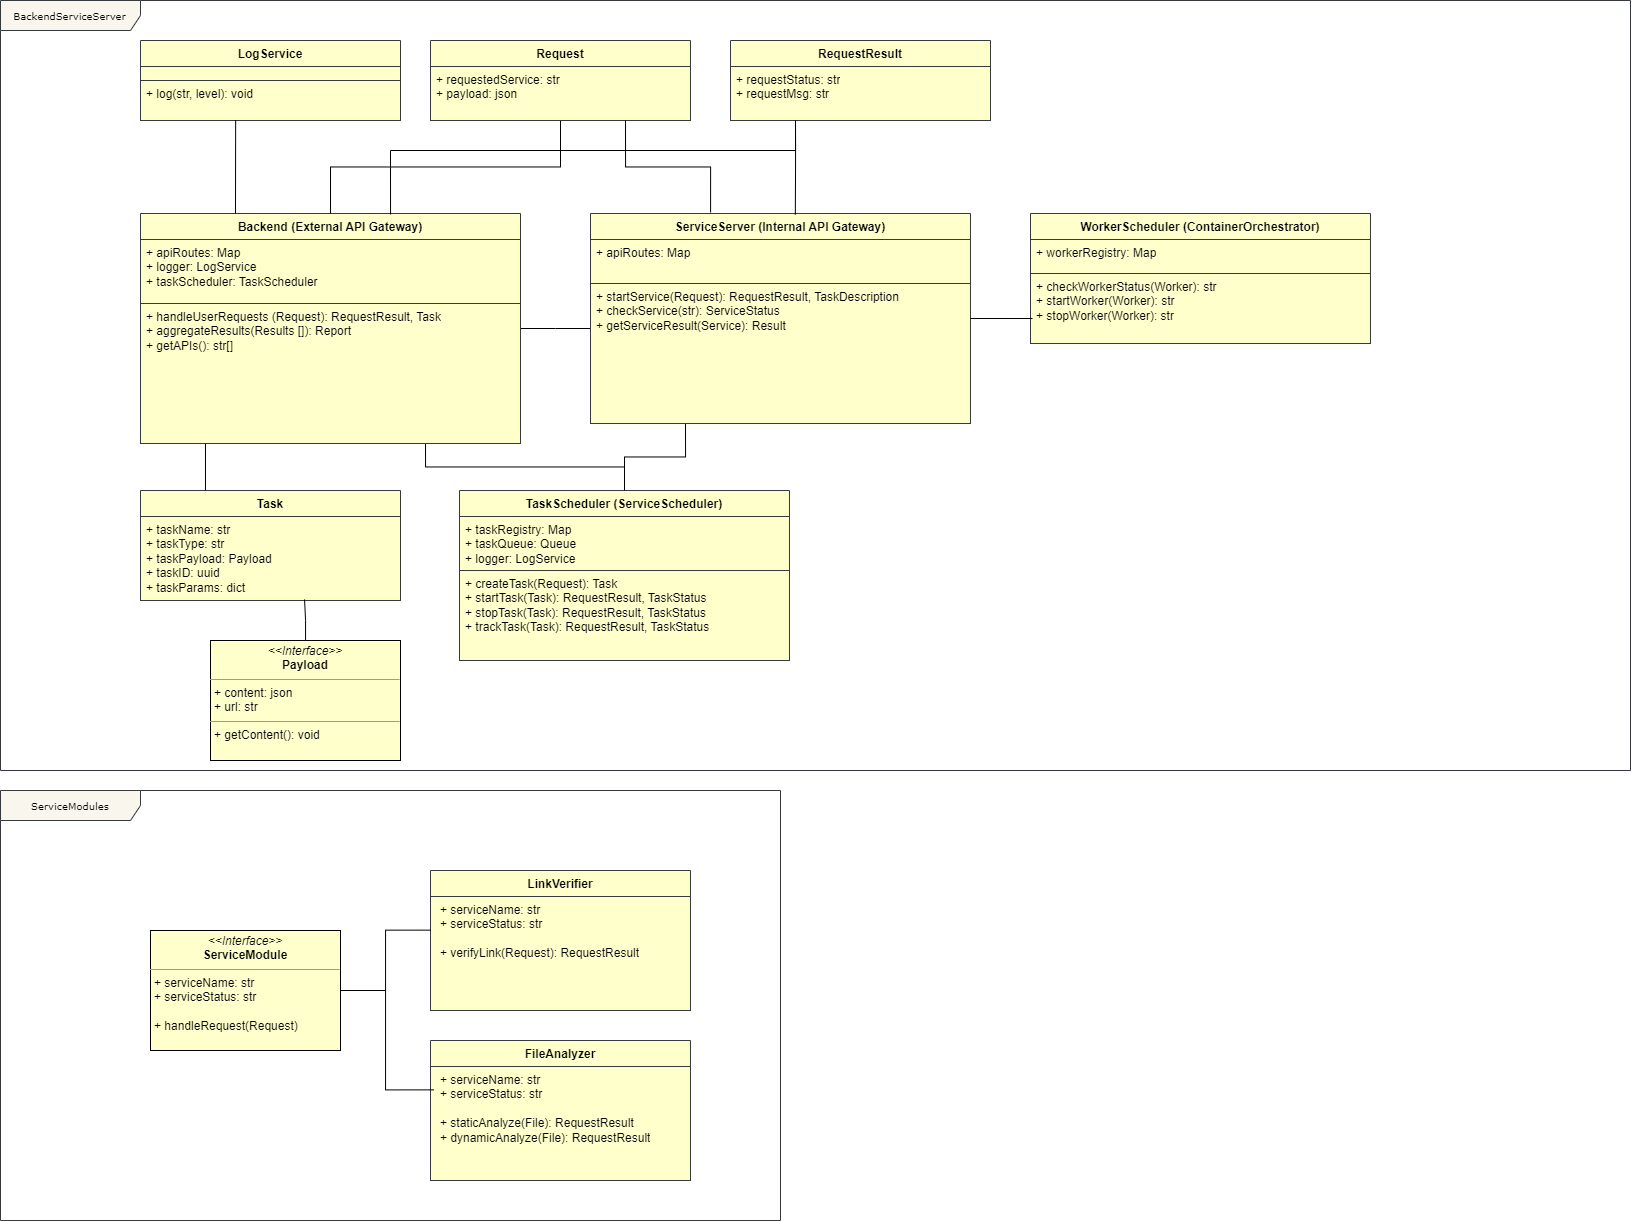

The diagram above was exported from draw.io. Its source (the exported page's mxGraphModel, read from the mxfile embedded in the PNG):
<mxGraphModel dx="4302" dy="1332" grid="1" gridSize="10" guides="1" tooltips="1" connect="1" arrows="1" fold="1" page="1" pageScale="1" pageWidth="827" pageHeight="1169" math="0" shadow="0">
  <root>
    <mxCell id="0" />
    <mxCell id="1" parent="0" />
    <mxCell id="dcw_Tkr726Ms7Iy59_0V-1" value="BackendServiceServer" style="shape=umlFrame;whiteSpace=wrap;html=1;rounded=0;shadow=0;comic=0;labelBackgroundColor=none;strokeWidth=1;fontFamily=Verdana;fontSize=10;align=center;width=140;height=30;fillColor=#f9f7ed;strokeColor=#36393d;swimlaneFillColor=none;" parent="1" vertex="1">
      <mxGeometry x="-210" y="20" width="1630" height="770" as="geometry" />
    </mxCell>
    <mxCell id="Ntlz3dwYRhsM2oScOk7H-3" style="edgeStyle=orthogonalEdgeStyle;rounded=0;orthogonalLoop=1;jettySize=auto;html=1;exitX=1;exitY=0.5;exitDx=0;exitDy=0;endArrow=none;endFill=0;" parent="1" source="dcw_Tkr726Ms7Iy59_0V-61" edge="1">
      <mxGeometry relative="1" as="geometry">
        <mxPoint x="380" y="348" as="targetPoint" />
      </mxGeometry>
    </mxCell>
    <mxCell id="Ntlz3dwYRhsM2oScOk7H-19" style="edgeStyle=orthogonalEdgeStyle;rounded=0;orthogonalLoop=1;jettySize=auto;html=1;exitX=0.75;exitY=1;exitDx=0;exitDy=0;endArrow=none;endFill=0;" parent="1" source="dcw_Tkr726Ms7Iy59_0V-61" target="dcw_Tkr726Ms7Iy59_0V-70" edge="1">
      <mxGeometry relative="1" as="geometry" />
    </mxCell>
    <mxCell id="dcw_Tkr726Ms7Iy59_0V-61" value="Backend (External API Gateway)" style="swimlane;fontStyle=1;align=center;verticalAlign=top;childLayout=stackLayout;horizontal=1;startSize=26;horizontalStack=0;resizeParent=1;resizeParentMax=0;resizeLast=0;collapsible=1;marginBottom=0;whiteSpace=wrap;html=1;fillColor=#FFFFCC;strokeColor=#36393d;labelBackgroundColor=none;" parent="1" vertex="1">
      <mxGeometry x="-70" y="233" width="380" height="230" as="geometry" />
    </mxCell>
    <mxCell id="dcw_Tkr726Ms7Iy59_0V-62" value="+ apiRoutes: Map&amp;nbsp;&lt;div&gt;+ logger: LogService&amp;nbsp;&lt;/div&gt;&lt;div&gt;+ taskScheduler: TaskScheduler&lt;/div&gt;&lt;div&gt;&lt;br&gt;&lt;/div&gt;" style="text;strokeColor=#36393d;fillColor=#FFFFCC;align=left;verticalAlign=top;spacingLeft=4;spacingRight=4;overflow=hidden;rotatable=0;points=[[0,0.5],[1,0.5]];portConstraint=eastwest;whiteSpace=wrap;html=1;" parent="dcw_Tkr726Ms7Iy59_0V-61" vertex="1">
      <mxGeometry y="26" width="380" height="64" as="geometry" />
    </mxCell>
    <mxCell id="dcw_Tkr726Ms7Iy59_0V-64" value="+ handleUserRequests (Request): RequestResult, Task&lt;div&gt;+ aggregateResults(Results []): Report&lt;/div&gt;&lt;div&gt;+ getAPIs(): str[]&lt;/div&gt;" style="text;strokeColor=#36393d;fillColor=#FFFFCC;align=left;verticalAlign=top;spacingLeft=4;spacingRight=4;overflow=hidden;rotatable=0;points=[[0,0.5],[1,0.5]];portConstraint=eastwest;whiteSpace=wrap;html=1;" parent="dcw_Tkr726Ms7Iy59_0V-61" vertex="1">
      <mxGeometry y="90" width="380" height="140" as="geometry" />
    </mxCell>
    <mxCell id="dcw_Tkr726Ms7Iy59_0V-70" value="TaskScheduler (ServiceScheduler)" style="swimlane;fontStyle=1;align=center;verticalAlign=top;childLayout=stackLayout;horizontal=1;startSize=26;horizontalStack=0;resizeParent=1;resizeParentMax=0;resizeLast=0;collapsible=1;marginBottom=0;whiteSpace=wrap;html=1;fillColor=#FFFFCC;strokeColor=#36393d;labelBackgroundColor=none;" parent="1" vertex="1">
      <mxGeometry x="249" y="510" width="330" height="170" as="geometry" />
    </mxCell>
    <mxCell id="dcw_Tkr726Ms7Iy59_0V-71" value="+ taskRegistry: Map&lt;div&gt;+ taskQueue: Queue&lt;/div&gt;&lt;div&gt;+ logger: LogService&lt;/div&gt;" style="text;strokeColor=#36393d;fillColor=#FFFFCC;align=left;verticalAlign=top;spacingLeft=4;spacingRight=4;overflow=hidden;rotatable=0;points=[[0,0.5],[1,0.5]];portConstraint=eastwest;whiteSpace=wrap;html=1;" parent="dcw_Tkr726Ms7Iy59_0V-70" vertex="1">
      <mxGeometry y="26" width="330" height="54" as="geometry" />
    </mxCell>
    <mxCell id="dcw_Tkr726Ms7Iy59_0V-73" value="+ createTask(Request): Task&lt;div&gt;+ startTask(Task): RequestResult, TaskStatus&lt;/div&gt;&lt;div&gt;+ stopTask(Task): RequestResult, TaskStatus&lt;br&gt;&lt;div&gt;&lt;div&gt;+ trackTask(Task): RequestResult, TaskStatus&lt;/div&gt;&lt;div&gt;&lt;br&gt;&lt;/div&gt;&lt;/div&gt;&lt;/div&gt;" style="text;strokeColor=#36393d;fillColor=#FFFFCC;align=left;verticalAlign=top;spacingLeft=4;spacingRight=4;overflow=hidden;rotatable=0;points=[[0,0.5],[1,0.5]];portConstraint=eastwest;whiteSpace=wrap;html=1;" parent="dcw_Tkr726Ms7Iy59_0V-70" vertex="1">
      <mxGeometry y="80" width="330" height="90" as="geometry" />
    </mxCell>
    <mxCell id="dcw_Tkr726Ms7Iy59_0V-74" value="RequestResult" style="swimlane;fontStyle=1;align=center;verticalAlign=top;childLayout=stackLayout;horizontal=1;startSize=26;horizontalStack=0;resizeParent=1;resizeParentMax=0;resizeLast=0;collapsible=1;marginBottom=0;whiteSpace=wrap;html=1;fillColor=#FFFFCC;strokeColor=#36393d;labelBackgroundColor=none;" parent="1" vertex="1">
      <mxGeometry x="520" y="60" width="260" height="80" as="geometry" />
    </mxCell>
    <mxCell id="dcw_Tkr726Ms7Iy59_0V-75" value="+ requestStatus: str&lt;div&gt;+ requestMsg: str&lt;/div&gt;" style="text;strokeColor=#36393d;fillColor=#FFFFCC;align=left;verticalAlign=top;spacingLeft=4;spacingRight=4;overflow=hidden;rotatable=0;points=[[0,0.5],[1,0.5]];portConstraint=eastwest;whiteSpace=wrap;html=1;" parent="dcw_Tkr726Ms7Iy59_0V-74" vertex="1">
      <mxGeometry y="26" width="260" height="54" as="geometry" />
    </mxCell>
    <mxCell id="dcw_Tkr726Ms7Iy59_0V-77" value="Task" style="swimlane;fontStyle=1;align=center;verticalAlign=top;childLayout=stackLayout;horizontal=1;startSize=26;horizontalStack=0;resizeParent=1;resizeParentMax=0;resizeLast=0;collapsible=1;marginBottom=0;whiteSpace=wrap;html=1;fillColor=#FFFFCC;strokeColor=#36393d;labelBackgroundColor=none;" parent="1" vertex="1">
      <mxGeometry x="-70" y="510" width="260" height="110" as="geometry" />
    </mxCell>
    <mxCell id="dcw_Tkr726Ms7Iy59_0V-78" value="&lt;div&gt;&lt;div&gt;+ taskName: str&lt;div&gt;+ taskType: str&lt;/div&gt;&lt;div&gt;+ taskPayload: Payload&lt;/div&gt;&lt;div&gt;+ taskID: uuid&lt;/div&gt;&lt;/div&gt;&lt;div&gt;+ taskParams: dict&lt;/div&gt;&lt;/div&gt;" style="text;strokeColor=#36393d;fillColor=#FFFFCC;align=left;verticalAlign=top;spacingLeft=4;spacingRight=4;overflow=hidden;rotatable=0;points=[[0,0.5],[1,0.5]];portConstraint=eastwest;whiteSpace=wrap;html=1;" parent="dcw_Tkr726Ms7Iy59_0V-77" vertex="1">
      <mxGeometry y="26" width="260" height="84" as="geometry" />
    </mxCell>
    <mxCell id="dcw_Tkr726Ms7Iy59_0V-81" value="WorkerScheduler (ContainerOrchestrator)" style="swimlane;fontStyle=1;align=center;verticalAlign=top;childLayout=stackLayout;horizontal=1;startSize=26;horizontalStack=0;resizeParent=1;resizeParentMax=0;resizeLast=0;collapsible=1;marginBottom=0;whiteSpace=wrap;html=1;fillColor=#FFFFCC;strokeColor=#36393d;labelBackgroundColor=none;" parent="1" vertex="1">
      <mxGeometry x="820" y="233" width="340" height="130" as="geometry" />
    </mxCell>
    <mxCell id="dcw_Tkr726Ms7Iy59_0V-82" value="+ workerRegistry: Map&lt;div&gt;&lt;br&gt;&lt;/div&gt;" style="text;strokeColor=#36393d;fillColor=#FFFFCC;align=left;verticalAlign=top;spacingLeft=4;spacingRight=4;overflow=hidden;rotatable=0;points=[[0,0.5],[1,0.5]];portConstraint=eastwest;whiteSpace=wrap;html=1;" parent="dcw_Tkr726Ms7Iy59_0V-81" vertex="1">
      <mxGeometry y="26" width="340" height="34" as="geometry" />
    </mxCell>
    <mxCell id="dcw_Tkr726Ms7Iy59_0V-83" value="+ checkWorkerStatus(Worker): str&lt;div&gt;+ startWorker(Worker): str&lt;/div&gt;&lt;div&gt;+ stopWorker(Worker): str&lt;/div&gt;" style="text;strokeColor=#36393d;fillColor=#FFFFCC;align=left;verticalAlign=top;spacingLeft=4;spacingRight=4;overflow=hidden;rotatable=0;points=[[0,0.5],[1,0.5]];portConstraint=eastwest;whiteSpace=wrap;html=1;" parent="dcw_Tkr726Ms7Iy59_0V-81" vertex="1">
      <mxGeometry y="60" width="340" height="70" as="geometry" />
    </mxCell>
    <mxCell id="dcw_Tkr726Ms7Iy59_0V-84" value="LogService" style="swimlane;fontStyle=1;align=center;verticalAlign=top;childLayout=stackLayout;horizontal=1;startSize=26;horizontalStack=0;resizeParent=1;resizeParentMax=0;resizeLast=0;collapsible=1;marginBottom=0;whiteSpace=wrap;html=1;fillColor=#FFFFCC;strokeColor=#36393d;labelBackgroundColor=none;" parent="1" vertex="1">
      <mxGeometry x="-70" y="60" width="260" height="80" as="geometry" />
    </mxCell>
    <mxCell id="dcw_Tkr726Ms7Iy59_0V-85" value="" style="text;strokeColor=#36393d;fillColor=#FFFFCC;align=left;verticalAlign=top;spacingLeft=4;spacingRight=4;overflow=hidden;rotatable=0;points=[[0,0.5],[1,0.5]];portConstraint=eastwest;whiteSpace=wrap;html=1;" parent="dcw_Tkr726Ms7Iy59_0V-84" vertex="1">
      <mxGeometry y="26" width="260" height="14" as="geometry" />
    </mxCell>
    <mxCell id="dcw_Tkr726Ms7Iy59_0V-86" value="&lt;div&gt;&lt;div&gt;&lt;div&gt;+ log(str, level): void&lt;/div&gt;&lt;/div&gt;&lt;/div&gt;" style="text;strokeColor=#36393d;fillColor=#FFFFCC;align=left;verticalAlign=top;spacingLeft=4;spacingRight=4;overflow=hidden;rotatable=0;points=[[0,0.5],[1,0.5]];portConstraint=eastwest;whiteSpace=wrap;html=1;" parent="dcw_Tkr726Ms7Iy59_0V-84" vertex="1">
      <mxGeometry y="40" width="260" height="40" as="geometry" />
    </mxCell>
    <mxCell id="dcw_Tkr726Ms7Iy59_0V-90" value="&lt;p style=&quot;margin:0px;margin-top:4px;text-align:center;&quot;&gt;&lt;i&gt;&amp;lt;&amp;lt;Interface&amp;gt;&amp;gt;&lt;/i&gt;&lt;br&gt;&lt;b&gt;Payload&lt;/b&gt;&lt;/p&gt;&lt;hr size=&quot;1&quot;&gt;&lt;p style=&quot;margin:0px;margin-left:4px;&quot;&gt;+ content: json&lt;/p&gt;&lt;p style=&quot;margin:0px;margin-left:4px;&quot;&gt;+ url: str&lt;/p&gt;&lt;hr size=&quot;1&quot;&gt;&lt;p style=&quot;margin:0px;margin-left:4px;&quot;&gt;+ getContent(): void&lt;/p&gt;" style="verticalAlign=top;align=left;overflow=fill;fontSize=12;fontFamily=Helvetica;html=1;rounded=0;shadow=0;comic=0;labelBackgroundColor=none;strokeWidth=1;fillColor=#FFFFCC;" parent="1" vertex="1">
      <mxGeometry y="660" width="190" height="120" as="geometry" />
    </mxCell>
    <mxCell id="Ntlz3dwYRhsM2oScOk7H-20" style="edgeStyle=orthogonalEdgeStyle;rounded=0;orthogonalLoop=1;jettySize=auto;html=1;exitX=0.25;exitY=1;exitDx=0;exitDy=0;entryX=0.5;entryY=0;entryDx=0;entryDy=0;endArrow=none;endFill=0;" parent="1" source="dcw_Tkr726Ms7Iy59_0V-92" target="dcw_Tkr726Ms7Iy59_0V-70" edge="1">
      <mxGeometry relative="1" as="geometry" />
    </mxCell>
    <mxCell id="dcw_Tkr726Ms7Iy59_0V-92" value="ServiceServer (Internal API Gateway)" style="swimlane;fontStyle=1;align=center;verticalAlign=top;childLayout=stackLayout;horizontal=1;startSize=26;horizontalStack=0;resizeParent=1;resizeParentMax=0;resizeLast=0;collapsible=1;marginBottom=0;whiteSpace=wrap;html=1;fillColor=#FFFFCC;strokeColor=#36393d;labelBackgroundColor=none;" parent="1" vertex="1">
      <mxGeometry x="380" y="233" width="380" height="210" as="geometry" />
    </mxCell>
    <mxCell id="dcw_Tkr726Ms7Iy59_0V-93" value="+ apiRoutes: Map&amp;nbsp;&lt;div&gt;&lt;br&gt;&lt;/div&gt;" style="text;strokeColor=#36393d;fillColor=#FFFFCC;align=left;verticalAlign=top;spacingLeft=4;spacingRight=4;overflow=hidden;rotatable=0;points=[[0,0.5],[1,0.5]];portConstraint=eastwest;whiteSpace=wrap;html=1;" parent="dcw_Tkr726Ms7Iy59_0V-92" vertex="1">
      <mxGeometry y="26" width="380" height="44" as="geometry" />
    </mxCell>
    <mxCell id="dcw_Tkr726Ms7Iy59_0V-94" value="+ startService(Request): RequestResult, TaskDescription&lt;div&gt;+ checkService(str): ServiceStatus&lt;/div&gt;&lt;div&gt;+ getServiceResult(Service): Result&lt;/div&gt;" style="text;strokeColor=#36393d;fillColor=#FFFFCC;align=left;verticalAlign=top;spacingLeft=4;spacingRight=4;overflow=hidden;rotatable=0;points=[[0,0.5],[1,0.5]];portConstraint=eastwest;whiteSpace=wrap;html=1;" parent="dcw_Tkr726Ms7Iy59_0V-92" vertex="1">
      <mxGeometry y="70" width="380" height="140" as="geometry" />
    </mxCell>
    <mxCell id="Ntlz3dwYRhsM2oScOk7H-5" style="edgeStyle=orthogonalEdgeStyle;rounded=0;orthogonalLoop=1;jettySize=auto;html=1;entryX=0.5;entryY=0;entryDx=0;entryDy=0;endArrow=none;endFill=0;" parent="1" source="dcw_Tkr726Ms7Iy59_0V-95" target="dcw_Tkr726Ms7Iy59_0V-61" edge="1">
      <mxGeometry relative="1" as="geometry" />
    </mxCell>
    <mxCell id="dcw_Tkr726Ms7Iy59_0V-95" value="Request" style="swimlane;fontStyle=1;align=center;verticalAlign=top;childLayout=stackLayout;horizontal=1;startSize=26;horizontalStack=0;resizeParent=1;resizeParentMax=0;resizeLast=0;collapsible=1;marginBottom=0;whiteSpace=wrap;html=1;fillColor=#FFFFCC;strokeColor=#36393d;labelBackgroundColor=none;" parent="1" vertex="1">
      <mxGeometry x="220" y="60" width="260" height="80" as="geometry" />
    </mxCell>
    <mxCell id="dcw_Tkr726Ms7Iy59_0V-96" value="+ requestedService: str&lt;div&gt;+ payload: json&lt;/div&gt;&lt;div&gt;&lt;br&gt;&lt;/div&gt;" style="text;strokeColor=#36393d;fillColor=#FFFFCC;align=left;verticalAlign=top;spacingLeft=4;spacingRight=4;overflow=hidden;rotatable=0;points=[[0,0.5],[1,0.5]];portConstraint=eastwest;whiteSpace=wrap;html=1;" parent="dcw_Tkr726Ms7Iy59_0V-95" vertex="1">
      <mxGeometry y="26" width="260" height="54" as="geometry" />
    </mxCell>
    <mxCell id="dcw_Tkr726Ms7Iy59_0V-99" style="edgeStyle=orthogonalEdgeStyle;rounded=0;orthogonalLoop=1;jettySize=auto;html=1;exitX=0.25;exitY=0;exitDx=0;exitDy=0;entryX=0.366;entryY=0.988;entryDx=0;entryDy=0;entryPerimeter=0;endArrow=none;endFill=0;" parent="1" source="dcw_Tkr726Ms7Iy59_0V-61" target="dcw_Tkr726Ms7Iy59_0V-86" edge="1">
      <mxGeometry relative="1" as="geometry" />
    </mxCell>
    <mxCell id="cXcxtvmV7b-AiBuKIAgI-1" value="ServiceModules" style="shape=umlFrame;whiteSpace=wrap;html=1;rounded=0;shadow=0;comic=0;labelBackgroundColor=none;strokeWidth=1;fontFamily=Verdana;fontSize=10;align=center;width=140;height=30;fillColor=#f9f7ed;strokeColor=#36393d;swimlaneFillColor=none;" parent="1" vertex="1">
      <mxGeometry x="-210" y="810" width="780" height="430" as="geometry" />
    </mxCell>
    <mxCell id="Ntlz3dwYRhsM2oScOk7H-1" style="edgeStyle=orthogonalEdgeStyle;rounded=0;orthogonalLoop=1;jettySize=auto;html=1;exitX=0.25;exitY=0;exitDx=0;exitDy=0;entryX=0.171;entryY=1;entryDx=0;entryDy=0;entryPerimeter=0;endArrow=none;endFill=0;" parent="1" source="dcw_Tkr726Ms7Iy59_0V-77" target="dcw_Tkr726Ms7Iy59_0V-64" edge="1">
      <mxGeometry relative="1" as="geometry" />
    </mxCell>
    <mxCell id="Ntlz3dwYRhsM2oScOk7H-4" style="edgeStyle=orthogonalEdgeStyle;rounded=0;orthogonalLoop=1;jettySize=auto;html=1;exitX=1;exitY=0.5;exitDx=0;exitDy=0;entryX=0.006;entryY=0.643;entryDx=0;entryDy=0;entryPerimeter=0;endArrow=none;endFill=0;" parent="1" source="dcw_Tkr726Ms7Iy59_0V-92" target="dcw_Tkr726Ms7Iy59_0V-83" edge="1">
      <mxGeometry relative="1" as="geometry" />
    </mxCell>
    <mxCell id="Ntlz3dwYRhsM2oScOk7H-6" style="edgeStyle=orthogonalEdgeStyle;rounded=0;orthogonalLoop=1;jettySize=auto;html=1;exitX=0.75;exitY=1;exitDx=0;exitDy=0;entryX=0.316;entryY=-0.005;entryDx=0;entryDy=0;entryPerimeter=0;endArrow=none;endFill=0;" parent="1" source="dcw_Tkr726Ms7Iy59_0V-95" target="dcw_Tkr726Ms7Iy59_0V-92" edge="1">
      <mxGeometry relative="1" as="geometry" />
    </mxCell>
    <mxCell id="Ntlz3dwYRhsM2oScOk7H-7" style="edgeStyle=orthogonalEdgeStyle;rounded=0;orthogonalLoop=1;jettySize=auto;html=1;exitX=0.25;exitY=1;exitDx=0;exitDy=0;entryX=0.658;entryY=0.004;entryDx=0;entryDy=0;entryPerimeter=0;endArrow=none;endFill=0;" parent="1" source="dcw_Tkr726Ms7Iy59_0V-74" target="dcw_Tkr726Ms7Iy59_0V-61" edge="1">
      <mxGeometry relative="1" as="geometry">
        <Array as="points">
          <mxPoint x="585" y="170" />
          <mxPoint x="180" y="170" />
        </Array>
      </mxGeometry>
    </mxCell>
    <mxCell id="Ntlz3dwYRhsM2oScOk7H-8" style="edgeStyle=orthogonalEdgeStyle;rounded=0;orthogonalLoop=1;jettySize=auto;html=1;exitX=0.25;exitY=1;exitDx=0;exitDy=0;entryX=0.539;entryY=0.005;entryDx=0;entryDy=0;entryPerimeter=0;endArrow=none;endFill=0;" parent="1" source="dcw_Tkr726Ms7Iy59_0V-74" target="dcw_Tkr726Ms7Iy59_0V-92" edge="1">
      <mxGeometry relative="1" as="geometry" />
    </mxCell>
    <mxCell id="Ntlz3dwYRhsM2oScOk7H-10" style="edgeStyle=orthogonalEdgeStyle;rounded=0;orthogonalLoop=1;jettySize=auto;html=1;entryX=0.631;entryY=0.988;entryDx=0;entryDy=0;entryPerimeter=0;endArrow=none;endFill=0;" parent="1" source="dcw_Tkr726Ms7Iy59_0V-90" target="dcw_Tkr726Ms7Iy59_0V-78" edge="1">
      <mxGeometry relative="1" as="geometry" />
    </mxCell>
    <mxCell id="Ntlz3dwYRhsM2oScOk7H-14" value="&lt;p style=&quot;margin:0px;margin-top:4px;text-align:center;&quot;&gt;&lt;i&gt;&amp;lt;&amp;lt;Interface&amp;gt;&amp;gt;&lt;/i&gt;&lt;br&gt;&lt;b&gt;ServiceModule&lt;/b&gt;&lt;/p&gt;&lt;hr size=&quot;1&quot;&gt;&lt;p style=&quot;margin:0px;margin-left:4px;&quot;&gt;+ serviceName: str&lt;/p&gt;&lt;p style=&quot;margin:0px;margin-left:4px;&quot;&gt;+ serviceStatus: str&lt;/p&gt;&lt;p style=&quot;margin:0px;margin-left:4px;&quot;&gt;&lt;br&gt;&lt;/p&gt;&lt;p style=&quot;margin:0px;margin-left:4px;&quot;&gt;+ handleRequest(Request)&lt;/p&gt;" style="verticalAlign=top;align=left;overflow=fill;fontSize=12;fontFamily=Helvetica;html=1;rounded=0;shadow=0;comic=0;labelBackgroundColor=none;strokeWidth=1;fillColor=#FFFFCC;" parent="1" vertex="1">
      <mxGeometry x="-60" y="950" width="190" height="120" as="geometry" />
    </mxCell>
    <mxCell id="Ntlz3dwYRhsM2oScOk7H-17" value="LinkVerifier" style="swimlane;fontStyle=1;align=center;verticalAlign=top;childLayout=stackLayout;horizontal=1;startSize=26;horizontalStack=0;resizeParent=1;resizeParentMax=0;resizeLast=0;collapsible=1;marginBottom=0;whiteSpace=wrap;html=1;fillColor=#FFFFCC;strokeColor=#36393d;labelBackgroundColor=none;" parent="1" vertex="1">
      <mxGeometry x="220" y="890" width="260" height="140" as="geometry" />
    </mxCell>
    <mxCell id="Ntlz3dwYRhsM2oScOk7H-18" value="&lt;p style=&quot;text-wrap: nowrap; margin: 0px 0px 0px 4px;&quot;&gt;+ serviceName: str&lt;/p&gt;&lt;p style=&quot;text-wrap: nowrap; margin: 0px 0px 0px 4px;&quot;&gt;+ serviceStatus: str&lt;/p&gt;&lt;p style=&quot;text-wrap: nowrap; margin: 0px 0px 0px 4px;&quot;&gt;&lt;br&gt;&lt;/p&gt;&lt;p style=&quot;text-wrap: nowrap; margin: 0px 0px 0px 4px;&quot;&gt;+ verifyLink(Request): RequestResult&lt;/p&gt;" style="text;strokeColor=#36393d;fillColor=#FFFFCC;align=left;verticalAlign=top;spacingLeft=4;spacingRight=4;overflow=hidden;rotatable=0;points=[[0,0.5],[1,0.5]];portConstraint=eastwest;whiteSpace=wrap;html=1;" parent="Ntlz3dwYRhsM2oScOk7H-17" vertex="1">
      <mxGeometry y="26" width="260" height="114" as="geometry" />
    </mxCell>
    <mxCell id="uIqnnkhLO1DRx0H2Tjfj-1" value="FileAnalyzer" style="swimlane;fontStyle=1;align=center;verticalAlign=top;childLayout=stackLayout;horizontal=1;startSize=26;horizontalStack=0;resizeParent=1;resizeParentMax=0;resizeLast=0;collapsible=1;marginBottom=0;whiteSpace=wrap;html=1;fillColor=#FFFFCC;strokeColor=#36393d;labelBackgroundColor=none;" parent="1" vertex="1">
      <mxGeometry x="220" y="1060" width="260" height="140" as="geometry" />
    </mxCell>
    <mxCell id="uIqnnkhLO1DRx0H2Tjfj-2" value="&lt;p style=&quot;text-wrap: nowrap; margin: 0px 0px 0px 4px;&quot;&gt;+ serviceName: str&lt;/p&gt;&lt;p style=&quot;text-wrap: nowrap; margin: 0px 0px 0px 4px;&quot;&gt;+ serviceStatus: str&lt;/p&gt;&lt;p style=&quot;text-wrap: nowrap; margin: 0px 0px 0px 4px;&quot;&gt;&lt;br&gt;&lt;/p&gt;&lt;p style=&quot;text-wrap: nowrap; margin: 0px 0px 0px 4px;&quot;&gt;+ staticAnalyze(File): RequestResult&lt;/p&gt;&lt;p style=&quot;text-wrap: nowrap; margin: 0px 0px 0px 4px;&quot;&gt;+ dynamicAnalyze(File): RequestResult&lt;/p&gt;" style="text;strokeColor=#36393d;fillColor=#FFFFCC;align=left;verticalAlign=top;spacingLeft=4;spacingRight=4;overflow=hidden;rotatable=0;points=[[0,0.5],[1,0.5]];portConstraint=eastwest;whiteSpace=wrap;html=1;" parent="uIqnnkhLO1DRx0H2Tjfj-1" vertex="1">
      <mxGeometry y="26" width="260" height="114" as="geometry" />
    </mxCell>
    <mxCell id="sX9wtaI9fofqyKWUjJG--1" style="edgeStyle=orthogonalEdgeStyle;rounded=0;orthogonalLoop=1;jettySize=auto;html=1;entryX=0;entryY=0.295;entryDx=0;entryDy=0;entryPerimeter=0;endArrow=none;endFill=0;" parent="1" source="Ntlz3dwYRhsM2oScOk7H-14" target="Ntlz3dwYRhsM2oScOk7H-18" edge="1">
      <mxGeometry relative="1" as="geometry" />
    </mxCell>
    <mxCell id="sX9wtaI9fofqyKWUjJG--2" style="edgeStyle=orthogonalEdgeStyle;rounded=0;orthogonalLoop=1;jettySize=auto;html=1;exitX=1;exitY=0.5;exitDx=0;exitDy=0;entryX=0.012;entryY=0.205;entryDx=0;entryDy=0;entryPerimeter=0;endArrow=none;endFill=0;" parent="1" source="Ntlz3dwYRhsM2oScOk7H-14" target="uIqnnkhLO1DRx0H2Tjfj-2" edge="1">
      <mxGeometry relative="1" as="geometry" />
    </mxCell>
  </root>
</mxGraphModel>